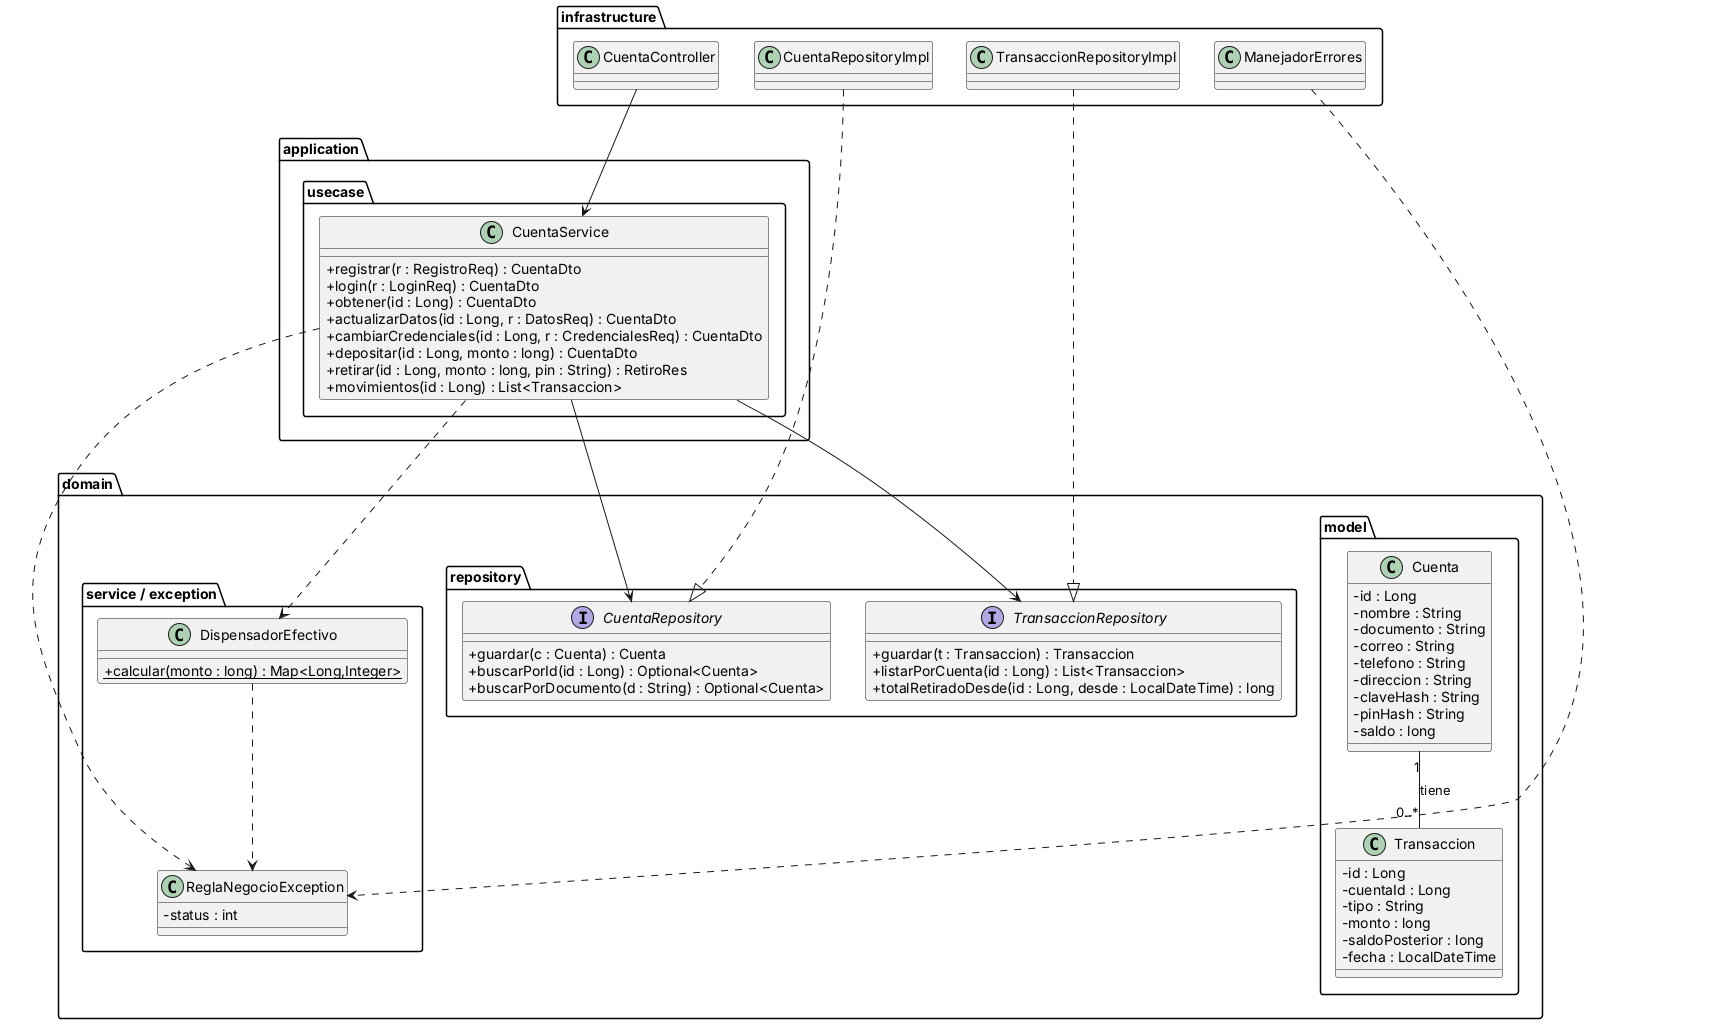

The diagram above was rendered by PlantUML. Its source (embedded in the PNG):
@startuml clases
skinparam classAttributeIconSize 0
package "domain.model" {
  class Cuenta {
    - id : Long
    - nombre : String
    - documento : String
    - correo : String
    - telefono : String
    - direccion : String
    - claveHash : String
    - pinHash : String
    - saldo : long
  }
  class Transaccion {
    - id : Long
    - cuentaId : Long
    - tipo : String
    - monto : long
    - saldoPosterior : long
    - fecha : LocalDateTime
  }
}
package "domain.repository" {
  interface CuentaRepository {
    + guardar(c : Cuenta) : Cuenta
    + buscarPorId(id : Long) : Optional<Cuenta>
    + buscarPorDocumento(d : String) : Optional<Cuenta>
  }
  interface TransaccionRepository {
    + guardar(t : Transaccion) : Transaccion
    + listarPorCuenta(id : Long) : List<Transaccion>
    + totalRetiradoDesde(id : Long, desde : LocalDateTime) : long
  }
}
package "domain.service / exception" {
  class DispensadorEfectivo {
    + {static} calcular(monto : long) : Map<Long,Integer>
  }
  class ReglaNegocioException {
    - status : int
  }
}
package "application.usecase" {
  class CuentaService {
    + registrar(r : RegistroReq) : CuentaDto
    + login(r : LoginReq) : CuentaDto
    + obtener(id : Long) : CuentaDto
    + actualizarDatos(id : Long, r : DatosReq) : CuentaDto
    + cambiarCredenciales(id : Long, r : CredencialesReq) : CuentaDto
    + depositar(id : Long, monto : long) : CuentaDto
    + retirar(id : Long, monto : long, pin : String) : RetiroRes
    + movimientos(id : Long) : List<Transaccion>
  }
}
package "infrastructure" {
  class CuentaController
  class ManejadorErrores
  class CuentaRepositoryImpl
  class TransaccionRepositoryImpl
}

CuentaController --> CuentaService
ManejadorErrores ..> ReglaNegocioException
CuentaService --> CuentaRepository
CuentaService --> TransaccionRepository
CuentaService ..> DispensadorEfectivo
CuentaService ..> ReglaNegocioException
CuentaRepositoryImpl ..|> CuentaRepository
TransaccionRepositoryImpl ..|> TransaccionRepository
DispensadorEfectivo ..> ReglaNegocioException
Cuenta "1" -- "0..*" Transaccion : tiene
@enduml